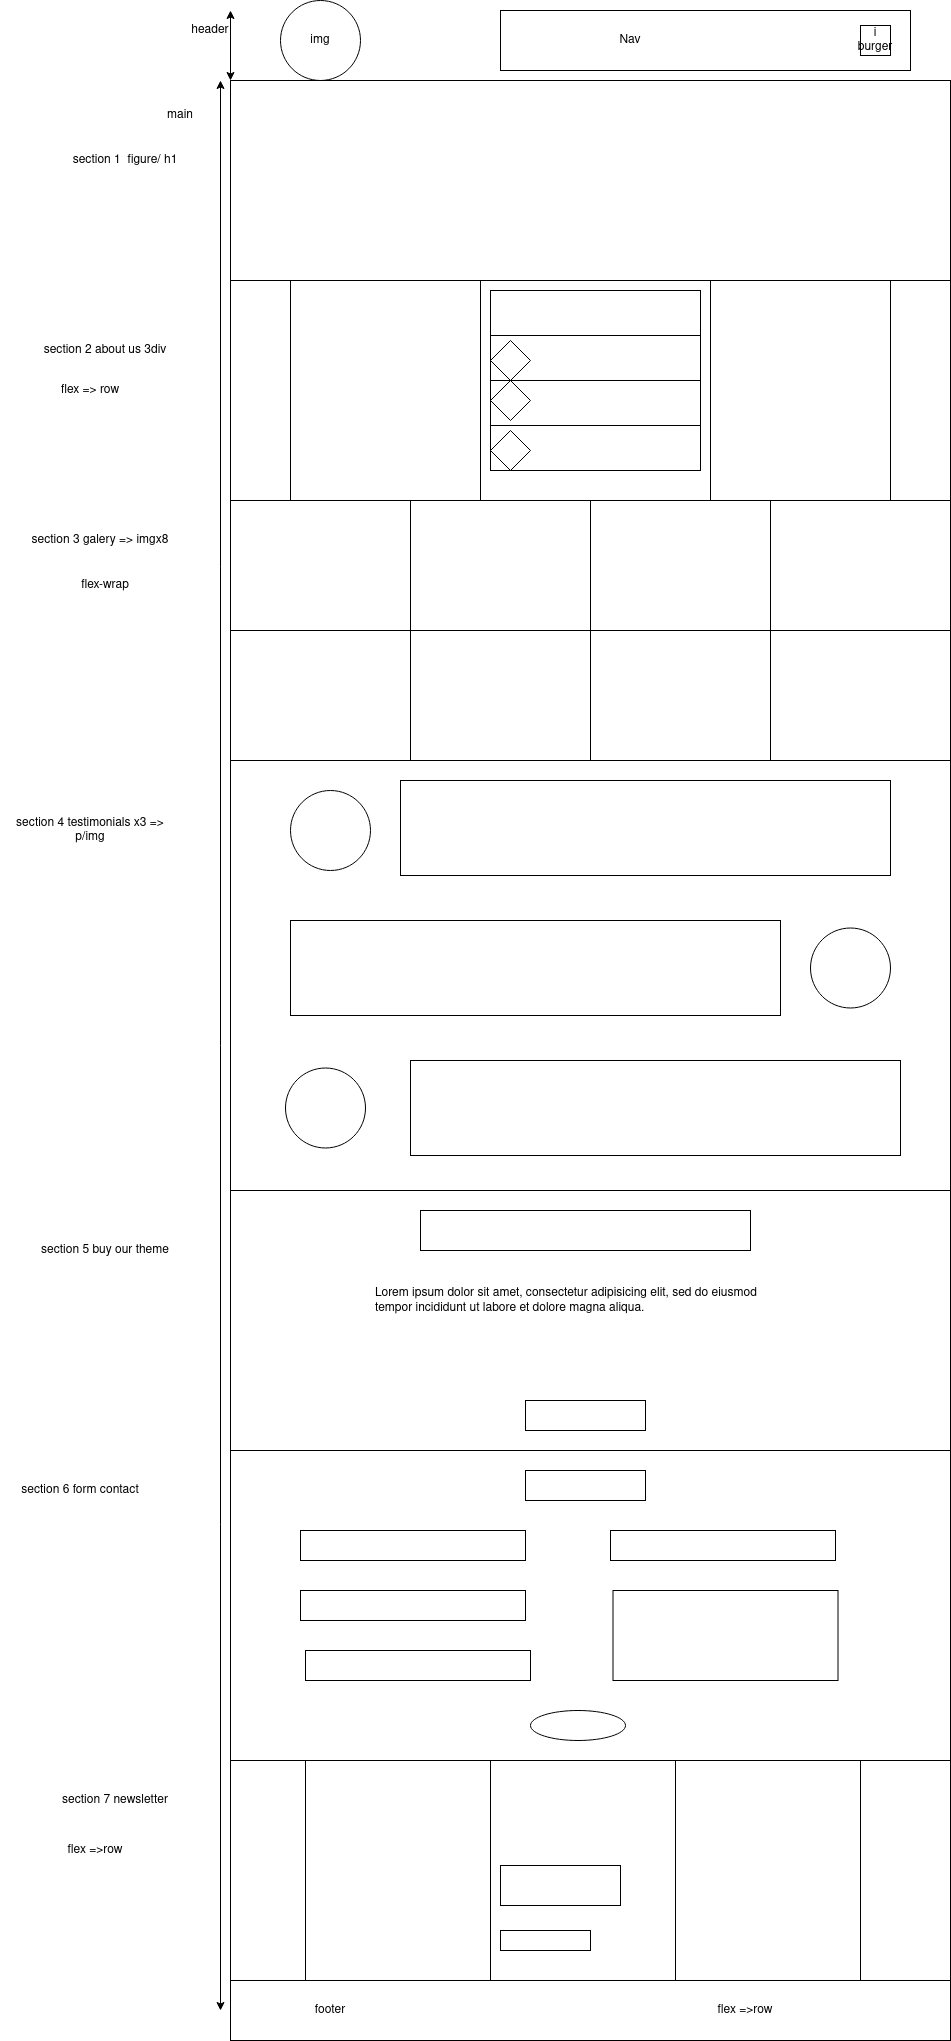

The diagram above was exported from draw.io. Its source (the exported page's mxGraphModel, read from the mxfile embedded in the PNG):
<mxGraphModel dx="2177" dy="804" grid="1" gridSize="10" guides="1" tooltips="1" connect="1" arrows="1" fold="1" page="1" pageScale="1" pageWidth="827" pageHeight="1169" math="0" shadow="0">
  <root>
    <mxCell id="0" />
    <mxCell id="1" parent="0" />
    <mxCell id="DkoMGTS4_m8foARR51V6-1" value="" style="rounded=0;whiteSpace=wrap;html=1;" vertex="1" parent="1">
      <mxGeometry x="320" y="10" width="410" height="60" as="geometry" />
    </mxCell>
    <mxCell id="DkoMGTS4_m8foARR51V6-2" value="Nav" style="text;html=1;strokeColor=none;fillColor=none;align=center;verticalAlign=middle;whiteSpace=wrap;rounded=0;" vertex="1" parent="1">
      <mxGeometry x="400" y="30" width="100" height="20" as="geometry" />
    </mxCell>
    <mxCell id="DkoMGTS4_m8foARR51V6-4" value="img" style="ellipse;whiteSpace=wrap;html=1;aspect=fixed;" vertex="1" parent="1">
      <mxGeometry x="100" width="80" height="80" as="geometry" />
    </mxCell>
    <mxCell id="DkoMGTS4_m8foARR51V6-5" value="" style="rounded=0;whiteSpace=wrap;html=1;" vertex="1" parent="1">
      <mxGeometry x="50" y="80" width="720" height="200" as="geometry" />
    </mxCell>
    <mxCell id="DkoMGTS4_m8foARR51V6-6" value="section 1&amp;nbsp; figure/ h1" style="text;html=1;strokeColor=none;fillColor=none;align=center;verticalAlign=middle;whiteSpace=wrap;rounded=0;" vertex="1" parent="1">
      <mxGeometry x="-140" y="150" width="170" height="20" as="geometry" />
    </mxCell>
    <mxCell id="DkoMGTS4_m8foARR51V6-7" value="" style="rounded=0;whiteSpace=wrap;html=1;" vertex="1" parent="1">
      <mxGeometry x="50" y="280" width="720" height="220" as="geometry" />
    </mxCell>
    <mxCell id="DkoMGTS4_m8foARR51V6-8" value="" style="rounded=0;whiteSpace=wrap;html=1;" vertex="1" parent="1">
      <mxGeometry x="50" y="500" width="720" height="260" as="geometry" />
    </mxCell>
    <mxCell id="DkoMGTS4_m8foARR51V6-9" value="section 3 galery =&amp;gt; imgx8" style="text;html=1;strokeColor=none;fillColor=none;align=center;verticalAlign=middle;whiteSpace=wrap;rounded=0;" vertex="1" parent="1">
      <mxGeometry x="-160" y="530" width="160" height="20" as="geometry" />
    </mxCell>
    <mxCell id="DkoMGTS4_m8foARR51V6-10" value="section 2 about us 3div" style="text;html=1;strokeColor=none;fillColor=none;align=center;verticalAlign=middle;whiteSpace=wrap;rounded=0;" vertex="1" parent="1">
      <mxGeometry x="-180" y="340" width="210" height="20" as="geometry" />
    </mxCell>
    <mxCell id="DkoMGTS4_m8foARR51V6-11" value="" style="rounded=0;whiteSpace=wrap;html=1;" vertex="1" parent="1">
      <mxGeometry x="50" y="760" width="720" height="430" as="geometry" />
    </mxCell>
    <mxCell id="DkoMGTS4_m8foARR51V6-12" value="section 4 testimonials x3 =&amp;gt; p/img" style="text;html=1;strokeColor=none;fillColor=none;align=center;verticalAlign=middle;whiteSpace=wrap;rounded=0;" vertex="1" parent="1">
      <mxGeometry x="-180" y="820" width="180" height="20" as="geometry" />
    </mxCell>
    <mxCell id="DkoMGTS4_m8foARR51V6-13" value="" style="rounded=0;whiteSpace=wrap;html=1;" vertex="1" parent="1">
      <mxGeometry x="50" y="1190" width="720" height="260" as="geometry" />
    </mxCell>
    <mxCell id="DkoMGTS4_m8foARR51V6-14" value="&lt;div&gt;section 5 buy our theme&lt;/div&gt;" style="text;html=1;strokeColor=none;fillColor=none;align=center;verticalAlign=middle;whiteSpace=wrap;rounded=0;" vertex="1" parent="1">
      <mxGeometry x="-150" y="1240" width="150" height="20" as="geometry" />
    </mxCell>
    <mxCell id="DkoMGTS4_m8foARR51V6-15" value="" style="rounded=0;whiteSpace=wrap;html=1;" vertex="1" parent="1">
      <mxGeometry x="50" y="1450" width="720" height="310" as="geometry" />
    </mxCell>
    <mxCell id="DkoMGTS4_m8foARR51V6-16" value="section 6 form contact" style="text;html=1;strokeColor=none;fillColor=none;align=center;verticalAlign=middle;whiteSpace=wrap;rounded=0;" vertex="1" parent="1">
      <mxGeometry x="-180" y="1480" width="160" height="20" as="geometry" />
    </mxCell>
    <mxCell id="DkoMGTS4_m8foARR51V6-17" value="" style="rounded=0;whiteSpace=wrap;html=1;" vertex="1" parent="1">
      <mxGeometry x="50" y="1760" width="720" height="220" as="geometry" />
    </mxCell>
    <mxCell id="DkoMGTS4_m8foARR51V6-18" value="section 7 newsletter" style="text;html=1;strokeColor=none;fillColor=none;align=center;verticalAlign=middle;whiteSpace=wrap;rounded=0;" vertex="1" parent="1">
      <mxGeometry x="-130" y="1790" width="130" height="20" as="geometry" />
    </mxCell>
    <mxCell id="DkoMGTS4_m8foARR51V6-88" value="" style="edgeStyle=orthogonalEdgeStyle;rounded=0;orthogonalLoop=1;jettySize=auto;html=1;" edge="1" parent="1" source="DkoMGTS4_m8foARR51V6-19" target="DkoMGTS4_m8foARR51V6-86">
      <mxGeometry relative="1" as="geometry" />
    </mxCell>
    <mxCell id="DkoMGTS4_m8foARR51V6-19" value="" style="rounded=0;whiteSpace=wrap;html=1;" vertex="1" parent="1">
      <mxGeometry x="50" y="1980" width="720" height="60" as="geometry" />
    </mxCell>
    <mxCell id="DkoMGTS4_m8foARR51V6-20" value="footer " style="text;html=1;strokeColor=none;fillColor=none;align=center;verticalAlign=middle;whiteSpace=wrap;rounded=0;" vertex="1" parent="1">
      <mxGeometry x="75" y="2000" width="150" height="20" as="geometry" />
    </mxCell>
    <mxCell id="DkoMGTS4_m8foARR51V6-21" value="header" style="text;html=1;strokeColor=none;fillColor=none;align=center;verticalAlign=middle;whiteSpace=wrap;rounded=0;" vertex="1" parent="1">
      <mxGeometry x="10" y="20" width="40" height="20" as="geometry" />
    </mxCell>
    <mxCell id="DkoMGTS4_m8foARR51V6-23" value="" style="endArrow=classic;startArrow=classic;html=1;exitX=0;exitY=0;exitDx=0;exitDy=0;" edge="1" parent="1" source="DkoMGTS4_m8foARR51V6-5">
      <mxGeometry width="50" height="50" relative="1" as="geometry">
        <mxPoint x="390" y="240" as="sourcePoint" />
        <mxPoint x="50" y="10" as="targetPoint" />
      </mxGeometry>
    </mxCell>
    <mxCell id="DkoMGTS4_m8foARR51V6-24" value="" style="endArrow=classic;startArrow=classic;html=1;" edge="1" parent="1">
      <mxGeometry width="50" height="50" relative="1" as="geometry">
        <mxPoint x="40" y="2010" as="sourcePoint" />
        <mxPoint x="40" y="80" as="targetPoint" />
      </mxGeometry>
    </mxCell>
    <mxCell id="DkoMGTS4_m8foARR51V6-27" value="main" style="text;html=1;strokeColor=none;fillColor=none;align=center;verticalAlign=middle;whiteSpace=wrap;rounded=0;" vertex="1" parent="1">
      <mxGeometry x="-20" y="100" width="40" height="30" as="geometry" />
    </mxCell>
    <mxCell id="DkoMGTS4_m8foARR51V6-28" value="i&lt;br&gt;burger" style="whiteSpace=wrap;html=1;aspect=fixed;" vertex="1" parent="1">
      <mxGeometry x="680" y="25" width="30" height="30" as="geometry" />
    </mxCell>
    <mxCell id="DkoMGTS4_m8foARR51V6-29" value="&lt;div&gt;flex-wrap&lt;/div&gt;" style="text;html=1;strokeColor=none;fillColor=none;align=center;verticalAlign=middle;whiteSpace=wrap;rounded=0;" vertex="1" parent="1">
      <mxGeometry x="-145" y="575" width="140" height="20" as="geometry" />
    </mxCell>
    <mxCell id="DkoMGTS4_m8foARR51V6-30" value="flex =&amp;gt; row" style="text;html=1;strokeColor=none;fillColor=none;align=center;verticalAlign=middle;whiteSpace=wrap;rounded=0;" vertex="1" parent="1">
      <mxGeometry x="-140" y="380" width="100" height="20" as="geometry" />
    </mxCell>
    <mxCell id="DkoMGTS4_m8foARR51V6-32" value="flex =&amp;gt;row" style="text;html=1;strokeColor=none;fillColor=none;align=center;verticalAlign=middle;whiteSpace=wrap;rounded=0;" vertex="1" parent="1">
      <mxGeometry x="-170" y="1840" width="170" height="20" as="geometry" />
    </mxCell>
    <mxCell id="DkoMGTS4_m8foARR51V6-33" value="flex =&amp;gt;row" style="text;html=1;strokeColor=none;fillColor=none;align=center;verticalAlign=middle;whiteSpace=wrap;rounded=0;" vertex="1" parent="1">
      <mxGeometry x="480" y="2000" width="170" height="20" as="geometry" />
    </mxCell>
    <mxCell id="DkoMGTS4_m8foARR51V6-38" value="" style="rounded=0;whiteSpace=wrap;html=1;" vertex="1" parent="1">
      <mxGeometry x="300" y="280" width="230" height="220" as="geometry" />
    </mxCell>
    <mxCell id="DkoMGTS4_m8foARR51V6-40" value="" style="rounded=0;whiteSpace=wrap;html=1;" vertex="1" parent="1">
      <mxGeometry x="110" y="280" width="190" height="220" as="geometry" />
    </mxCell>
    <mxCell id="DkoMGTS4_m8foARR51V6-41" value="" style="rounded=0;whiteSpace=wrap;html=1;" vertex="1" parent="1">
      <mxGeometry x="530" y="280" width="180" height="220" as="geometry" />
    </mxCell>
    <mxCell id="DkoMGTS4_m8foARR51V6-42" value="" style="rounded=0;whiteSpace=wrap;html=1;" vertex="1" parent="1">
      <mxGeometry x="310" y="290" width="210" height="180" as="geometry" />
    </mxCell>
    <mxCell id="DkoMGTS4_m8foARR51V6-44" value="" style="endArrow=none;html=1;entryX=1;entryY=0.25;entryDx=0;entryDy=0;exitX=0;exitY=0.25;exitDx=0;exitDy=0;" edge="1" parent="1" source="DkoMGTS4_m8foARR51V6-42" target="DkoMGTS4_m8foARR51V6-42">
      <mxGeometry width="50" height="50" relative="1" as="geometry">
        <mxPoint x="390" y="440" as="sourcePoint" />
        <mxPoint x="440" y="390" as="targetPoint" />
      </mxGeometry>
    </mxCell>
    <mxCell id="DkoMGTS4_m8foARR51V6-45" value="" style="endArrow=none;html=1;entryX=1;entryY=0.5;entryDx=0;entryDy=0;exitX=0;exitY=0.5;exitDx=0;exitDy=0;" edge="1" parent="1" source="DkoMGTS4_m8foARR51V6-42" target="DkoMGTS4_m8foARR51V6-42">
      <mxGeometry width="50" height="50" relative="1" as="geometry">
        <mxPoint x="390" y="440" as="sourcePoint" />
        <mxPoint x="440" y="390" as="targetPoint" />
      </mxGeometry>
    </mxCell>
    <mxCell id="DkoMGTS4_m8foARR51V6-46" value="" style="endArrow=none;html=1;exitX=0;exitY=0.75;exitDx=0;exitDy=0;entryX=1;entryY=0.75;entryDx=0;entryDy=0;" edge="1" parent="1" source="DkoMGTS4_m8foARR51V6-42" target="DkoMGTS4_m8foARR51V6-42">
      <mxGeometry width="50" height="50" relative="1" as="geometry">
        <mxPoint x="390" y="440" as="sourcePoint" />
        <mxPoint x="440" y="390" as="targetPoint" />
      </mxGeometry>
    </mxCell>
    <mxCell id="DkoMGTS4_m8foARR51V6-47" value="" style="rhombus;whiteSpace=wrap;html=1;" vertex="1" parent="1">
      <mxGeometry x="310" y="340" width="40" height="40" as="geometry" />
    </mxCell>
    <mxCell id="DkoMGTS4_m8foARR51V6-48" value="" style="rhombus;whiteSpace=wrap;html=1;" vertex="1" parent="1">
      <mxGeometry x="310" y="380" width="40" height="40" as="geometry" />
    </mxCell>
    <mxCell id="DkoMGTS4_m8foARR51V6-49" value="" style="rhombus;whiteSpace=wrap;html=1;" vertex="1" parent="1">
      <mxGeometry x="310" y="430" width="40" height="40" as="geometry" />
    </mxCell>
    <mxCell id="DkoMGTS4_m8foARR51V6-54" value="" style="rounded=0;whiteSpace=wrap;html=1;" vertex="1" parent="1">
      <mxGeometry x="50" y="500" width="180" height="130" as="geometry" />
    </mxCell>
    <mxCell id="DkoMGTS4_m8foARR51V6-55" value="" style="rounded=0;whiteSpace=wrap;html=1;" vertex="1" parent="1">
      <mxGeometry x="230" y="500" width="180" height="130" as="geometry" />
    </mxCell>
    <mxCell id="DkoMGTS4_m8foARR51V6-56" value="" style="rounded=0;whiteSpace=wrap;html=1;" vertex="1" parent="1">
      <mxGeometry x="410" y="500" width="180" height="130" as="geometry" />
    </mxCell>
    <mxCell id="DkoMGTS4_m8foARR51V6-57" value="" style="rounded=0;whiteSpace=wrap;html=1;" vertex="1" parent="1">
      <mxGeometry x="590" y="500" width="180" height="130" as="geometry" />
    </mxCell>
    <mxCell id="DkoMGTS4_m8foARR51V6-58" value="" style="rounded=0;whiteSpace=wrap;html=1;" vertex="1" parent="1">
      <mxGeometry x="590" y="630" width="180" height="130" as="geometry" />
    </mxCell>
    <mxCell id="DkoMGTS4_m8foARR51V6-59" value="" style="rounded=0;whiteSpace=wrap;html=1;" vertex="1" parent="1">
      <mxGeometry x="410" y="630" width="180" height="130" as="geometry" />
    </mxCell>
    <mxCell id="DkoMGTS4_m8foARR51V6-60" value="" style="rounded=0;whiteSpace=wrap;html=1;" vertex="1" parent="1">
      <mxGeometry x="230" y="630" width="180" height="130" as="geometry" />
    </mxCell>
    <mxCell id="DkoMGTS4_m8foARR51V6-61" value="" style="rounded=0;whiteSpace=wrap;html=1;" vertex="1" parent="1">
      <mxGeometry x="50" y="630" width="180" height="130" as="geometry" />
    </mxCell>
    <mxCell id="DkoMGTS4_m8foARR51V6-62" value="" style="ellipse;whiteSpace=wrap;html=1;aspect=fixed;" vertex="1" parent="1">
      <mxGeometry x="110" y="790" width="80" height="80" as="geometry" />
    </mxCell>
    <mxCell id="DkoMGTS4_m8foARR51V6-63" value="" style="rounded=0;whiteSpace=wrap;html=1;" vertex="1" parent="1">
      <mxGeometry x="220" y="780" width="490" height="95" as="geometry" />
    </mxCell>
    <mxCell id="DkoMGTS4_m8foARR51V6-64" value="" style="rounded=0;whiteSpace=wrap;html=1;" vertex="1" parent="1">
      <mxGeometry x="110" y="920" width="490" height="95" as="geometry" />
    </mxCell>
    <mxCell id="DkoMGTS4_m8foARR51V6-65" value="" style="ellipse;whiteSpace=wrap;html=1;aspect=fixed;" vertex="1" parent="1">
      <mxGeometry x="630" y="927.5" width="80" height="80" as="geometry" />
    </mxCell>
    <mxCell id="DkoMGTS4_m8foARR51V6-66" value="" style="rounded=0;whiteSpace=wrap;html=1;" vertex="1" parent="1">
      <mxGeometry x="230" y="1060" width="490" height="95" as="geometry" />
    </mxCell>
    <mxCell id="DkoMGTS4_m8foARR51V6-67" value="" style="ellipse;whiteSpace=wrap;html=1;aspect=fixed;" vertex="1" parent="1">
      <mxGeometry x="105" y="1067.5" width="80" height="80" as="geometry" />
    </mxCell>
    <mxCell id="DkoMGTS4_m8foARR51V6-68" value="" style="rounded=0;whiteSpace=wrap;html=1;" vertex="1" parent="1">
      <mxGeometry x="240" y="1210" width="330" height="40" as="geometry" />
    </mxCell>
    <mxCell id="DkoMGTS4_m8foARR51V6-69" value="&lt;br&gt;&lt;p&gt;Lorem ipsum dolor sit amet, consectetur adipisicing elit, sed do eiusmod tempor incididunt ut labore et dolore magna aliqua.&lt;/p&gt;" style="text;html=1;strokeColor=none;fillColor=none;spacing=5;spacingTop=-20;whiteSpace=wrap;overflow=hidden;rounded=0;" vertex="1" parent="1">
      <mxGeometry x="190" y="1270" width="430" height="100" as="geometry" />
    </mxCell>
    <mxCell id="DkoMGTS4_m8foARR51V6-71" value="" style="rounded=0;whiteSpace=wrap;html=1;" vertex="1" parent="1">
      <mxGeometry x="345" y="1400" width="120" height="30" as="geometry" />
    </mxCell>
    <mxCell id="DkoMGTS4_m8foARR51V6-72" value="" style="rounded=0;whiteSpace=wrap;html=1;" vertex="1" parent="1">
      <mxGeometry x="345" y="1470" width="120" height="30" as="geometry" />
    </mxCell>
    <mxCell id="DkoMGTS4_m8foARR51V6-73" value="" style="rounded=0;whiteSpace=wrap;html=1;" vertex="1" parent="1">
      <mxGeometry x="120" y="1530" width="225" height="30" as="geometry" />
    </mxCell>
    <mxCell id="DkoMGTS4_m8foARR51V6-74" value="" style="rounded=0;whiteSpace=wrap;html=1;" vertex="1" parent="1">
      <mxGeometry x="120" y="1590" width="225" height="30" as="geometry" />
    </mxCell>
    <mxCell id="DkoMGTS4_m8foARR51V6-75" value="" style="rounded=0;whiteSpace=wrap;html=1;" vertex="1" parent="1">
      <mxGeometry x="125" y="1650" width="225" height="30" as="geometry" />
    </mxCell>
    <mxCell id="DkoMGTS4_m8foARR51V6-76" value="" style="rounded=0;whiteSpace=wrap;html=1;" vertex="1" parent="1">
      <mxGeometry x="430" y="1530" width="225" height="30" as="geometry" />
    </mxCell>
    <mxCell id="DkoMGTS4_m8foARR51V6-77" value="" style="rounded=0;whiteSpace=wrap;html=1;" vertex="1" parent="1">
      <mxGeometry x="432.5" y="1590" width="225" height="90" as="geometry" />
    </mxCell>
    <mxCell id="DkoMGTS4_m8foARR51V6-78" style="edgeStyle=orthogonalEdgeStyle;rounded=0;orthogonalLoop=1;jettySize=auto;html=1;exitX=0.5;exitY=1;exitDx=0;exitDy=0;" edge="1" parent="1" source="DkoMGTS4_m8foARR51V6-32" target="DkoMGTS4_m8foARR51V6-32">
      <mxGeometry relative="1" as="geometry" />
    </mxCell>
    <mxCell id="DkoMGTS4_m8foARR51V6-79" value="" style="ellipse;whiteSpace=wrap;html=1;" vertex="1" parent="1">
      <mxGeometry x="350" y="1710" width="95" height="30" as="geometry" />
    </mxCell>
    <mxCell id="DkoMGTS4_m8foARR51V6-80" value="" style="rounded=0;whiteSpace=wrap;html=1;" vertex="1" parent="1">
      <mxGeometry x="125" y="1760" width="185" height="220" as="geometry" />
    </mxCell>
    <mxCell id="DkoMGTS4_m8foARR51V6-83" value="" style="rounded=0;whiteSpace=wrap;html=1;" vertex="1" parent="1">
      <mxGeometry x="310" y="1760" width="185" height="220" as="geometry" />
    </mxCell>
    <mxCell id="DkoMGTS4_m8foARR51V6-84" value="" style="rounded=0;whiteSpace=wrap;html=1;" vertex="1" parent="1">
      <mxGeometry x="495" y="1760" width="185" height="220" as="geometry" />
    </mxCell>
    <mxCell id="DkoMGTS4_m8foARR51V6-85" value="" style="rounded=0;whiteSpace=wrap;html=1;" vertex="1" parent="1">
      <mxGeometry x="320" y="1930" width="90" height="20" as="geometry" />
    </mxCell>
    <mxCell id="DkoMGTS4_m8foARR51V6-86" value="" style="rounded=0;whiteSpace=wrap;html=1;" vertex="1" parent="1">
      <mxGeometry x="320" y="1865" width="120" height="40" as="geometry" />
    </mxCell>
    <mxCell id="DkoMGTS4_m8foARR51V6-87" style="edgeStyle=orthogonalEdgeStyle;rounded=0;orthogonalLoop=1;jettySize=auto;html=1;exitX=0.5;exitY=1;exitDx=0;exitDy=0;" edge="1" parent="1" source="DkoMGTS4_m8foARR51V6-83" target="DkoMGTS4_m8foARR51V6-83">
      <mxGeometry relative="1" as="geometry" />
    </mxCell>
  </root>
</mxGraphModel>